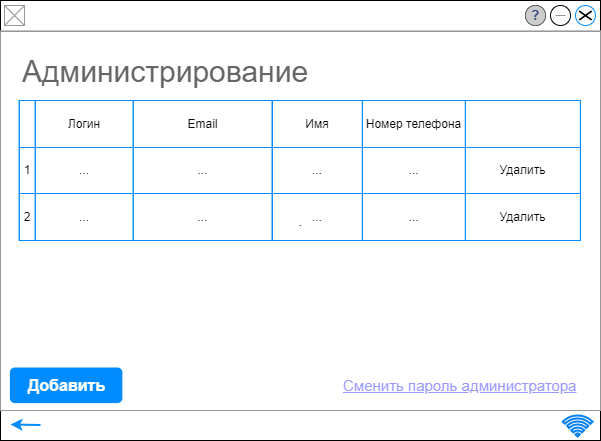

The diagram above was exported from draw.io. Its source (the exported page's mxGraphModel, read from the mxfile embedded in the PNG):
<mxGraphModel dx="1422" dy="865" grid="1" gridSize="10" guides="1" tooltips="1" connect="1" arrows="1" fold="1" page="1" pageScale="1" pageWidth="1100" pageHeight="850" math="0" shadow="0">
  <root>
    <mxCell id="0" />
    <mxCell id="1" parent="0" />
    <mxCell id="q8QPsdjGvOLuhf6KlMv1-1" value="" style="strokeWidth=1;shadow=0;dashed=0;align=center;html=1;shape=mxgraph.mockup.containers.window;align=left;verticalAlign=top;spacingLeft=8;strokeColor2=#008cff;strokeColor3=#c4c4c4;fontColor=#666666;mainText=;fontSize=17;labelBackgroundColor=none;" parent="1" vertex="1">
      <mxGeometry x="40" y="40" width="600" height="440" as="geometry" />
    </mxCell>
    <mxCell id="q8QPsdjGvOLuhf6KlMv1-2" value="" style="verticalLabelPosition=bottom;shadow=0;dashed=0;align=center;html=1;verticalAlign=top;strokeWidth=1;shape=mxgraph.mockup.graphics.simpleIcon;strokeColor=#999999;" parent="1" vertex="1">
      <mxGeometry x="44" y="45" width="20" height="20" as="geometry" />
    </mxCell>
    <mxCell id="q8QPsdjGvOLuhf6KlMv1-3" value="" style="verticalLabelPosition=bottom;shadow=0;dashed=0;align=center;html=1;verticalAlign=top;strokeWidth=1;shape=mxgraph.mockup.misc.help_icon;fontSize=14;" parent="1" vertex="1">
      <mxGeometry x="565" y="45" width="20" height="20" as="geometry" />
    </mxCell>
    <mxCell id="q8QPsdjGvOLuhf6KlMv1-4" value="" style="shape=mxgraph.mockup.markup.redX;fillColor=#000000;html=1;shadow=0;strokeColor=none;fontSize=14;" parent="1" vertex="1">
      <mxGeometry x="618" y="50" width="14" height="10" as="geometry" />
    </mxCell>
    <mxCell id="q8QPsdjGvOLuhf6KlMv1-5" value="" style="verticalLabelPosition=bottom;shadow=0;dashed=0;align=center;html=1;verticalAlign=top;strokeWidth=1;shape=mxgraph.mockup.markup.line;strokeColor=#999999;fontSize=14;fillColor=#000000;" parent="1" vertex="1">
      <mxGeometry x="595" y="45" width="10" height="20" as="geometry" />
    </mxCell>
    <mxCell id="q8QPsdjGvOLuhf6KlMv1-6" value="." style="strokeWidth=1;shadow=0;dashed=0;align=center;html=1;shape=mxgraph.mockup.forms.rrect;rSize=0;strokeColor=#999999;fillColor=#ffffff;fontSize=14;" parent="1" vertex="1">
      <mxGeometry x="40" y="71" width="600" height="379" as="geometry" />
    </mxCell>
    <mxCell id="q8QPsdjGvOLuhf6KlMv1-7" value="&lt;span style=&quot;font-size: 30px;&quot;&gt;Администрирование&lt;/span&gt;" style="strokeWidth=1;shadow=0;dashed=0;align=center;html=1;shape=mxgraph.mockup.forms.anchor;fontSize=12;fontColor=#666666;align=left;resizeWidth=1;spacingLeft=0;fillColor=#000000;" parent="q8QPsdjGvOLuhf6KlMv1-6" vertex="1">
      <mxGeometry width="252.04918032786884" height="20" relative="1" as="geometry">
        <mxPoint x="20" y="30" as="offset" />
      </mxGeometry>
    </mxCell>
    <mxCell id="q8QPsdjGvOLuhf6KlMv1-10" value="&lt;font style=&quot;font-size: 15px;&quot;&gt;Сменить пароль администратора&lt;/font&gt;" style="strokeWidth=1;shadow=0;dashed=0;align=center;html=1;shape=mxgraph.mockup.forms.anchor;fontSize=12;fontColor=#9999ff;align=left;spacingLeft=0;fontStyle=4;resizeWidth=1;fillColor=#000000;" parent="q8QPsdjGvOLuhf6KlMv1-6" vertex="1">
      <mxGeometry y="1" width="166.1931818181818" height="20" relative="1" as="geometry">
        <mxPoint x="341" y="-35" as="offset" />
      </mxGeometry>
    </mxCell>
    <mxCell id="q8QPsdjGvOLuhf6KlMv1-14" value="Добавить" style="strokeWidth=1;shadow=0;dashed=0;align=center;html=1;shape=mxgraph.mockup.forms.rrect;rSize=5;strokeColor=none;fontColor=#ffffff;fillColor=#008CFF;fontSize=16;fontStyle=1;" parent="q8QPsdjGvOLuhf6KlMv1-6" vertex="1">
      <mxGeometry x="9.375" y="336" width="112.5" height="35.6" as="geometry" />
    </mxCell>
    <mxCell id="q8QPsdjGvOLuhf6KlMv1-68" value="" style="childLayout=tableLayout;recursiveResize=0;shadow=0;fillColor=none;strokeColor=#008CFF;" parent="q8QPsdjGvOLuhf6KlMv1-6" vertex="1">
      <mxGeometry x="18.75" y="69" width="253.125" height="140" as="geometry" />
    </mxCell>
    <mxCell id="q8QPsdjGvOLuhf6KlMv1-69" value="" style="shape=tableRow;horizontal=0;startSize=0;swimlaneHead=0;swimlaneBody=0;top=0;left=0;bottom=0;right=0;dropTarget=0;collapsible=0;recursiveResize=0;expand=0;fontStyle=0;fillColor=none;strokeColor=inherit;" parent="q8QPsdjGvOLuhf6KlMv1-68" vertex="1">
      <mxGeometry width="253.125" height="47" as="geometry" />
    </mxCell>
    <mxCell id="q8QPsdjGvOLuhf6KlMv1-70" value="" style="connectable=0;recursiveResize=0;strokeColor=inherit;fillColor=none;align=center;whiteSpace=wrap;html=1;" parent="q8QPsdjGvOLuhf6KlMv1-69" vertex="1">
      <mxGeometry width="16" height="47" as="geometry">
        <mxRectangle width="16" height="47" as="alternateBounds" />
      </mxGeometry>
    </mxCell>
    <mxCell id="q8QPsdjGvOLuhf6KlMv1-71" value="Логин" style="connectable=0;recursiveResize=0;strokeColor=inherit;fillColor=none;align=center;whiteSpace=wrap;html=1;" parent="q8QPsdjGvOLuhf6KlMv1-69" vertex="1">
      <mxGeometry x="16" width="98" height="47" as="geometry">
        <mxRectangle width="98" height="47" as="alternateBounds" />
      </mxGeometry>
    </mxCell>
    <mxCell id="q8QPsdjGvOLuhf6KlMv1-72" value="Email" style="connectable=0;recursiveResize=0;strokeColor=inherit;fillColor=none;align=center;whiteSpace=wrap;html=1;" parent="q8QPsdjGvOLuhf6KlMv1-69" vertex="1">
      <mxGeometry x="114" width="139" height="47" as="geometry">
        <mxRectangle width="139" height="47" as="alternateBounds" />
      </mxGeometry>
    </mxCell>
    <mxCell id="q8QPsdjGvOLuhf6KlMv1-73" style="shape=tableRow;horizontal=0;startSize=0;swimlaneHead=0;swimlaneBody=0;top=0;left=0;bottom=0;right=0;dropTarget=0;collapsible=0;recursiveResize=0;expand=0;fontStyle=0;fillColor=none;strokeColor=inherit;" parent="q8QPsdjGvOLuhf6KlMv1-68" vertex="1">
      <mxGeometry y="47" width="253.125" height="46" as="geometry" />
    </mxCell>
    <mxCell id="q8QPsdjGvOLuhf6KlMv1-74" value="1" style="connectable=0;recursiveResize=0;strokeColor=inherit;fillColor=none;align=center;whiteSpace=wrap;html=1;" parent="q8QPsdjGvOLuhf6KlMv1-73" vertex="1">
      <mxGeometry width="16" height="46" as="geometry">
        <mxRectangle width="16" height="46" as="alternateBounds" />
      </mxGeometry>
    </mxCell>
    <mxCell id="q8QPsdjGvOLuhf6KlMv1-75" value="..." style="connectable=0;recursiveResize=0;strokeColor=inherit;fillColor=none;align=center;whiteSpace=wrap;html=1;" parent="q8QPsdjGvOLuhf6KlMv1-73" vertex="1">
      <mxGeometry x="16" width="98" height="46" as="geometry">
        <mxRectangle width="98" height="46" as="alternateBounds" />
      </mxGeometry>
    </mxCell>
    <mxCell id="q8QPsdjGvOLuhf6KlMv1-76" value="..." style="connectable=0;recursiveResize=0;strokeColor=inherit;fillColor=none;align=center;whiteSpace=wrap;html=1;" parent="q8QPsdjGvOLuhf6KlMv1-73" vertex="1">
      <mxGeometry x="114" width="139" height="46" as="geometry">
        <mxRectangle width="139" height="46" as="alternateBounds" />
      </mxGeometry>
    </mxCell>
    <mxCell id="q8QPsdjGvOLuhf6KlMv1-77" style="shape=tableRow;horizontal=0;startSize=0;swimlaneHead=0;swimlaneBody=0;top=0;left=0;bottom=0;right=0;dropTarget=0;collapsible=0;recursiveResize=0;expand=0;fontStyle=0;fillColor=none;strokeColor=inherit;" parent="q8QPsdjGvOLuhf6KlMv1-68" vertex="1">
      <mxGeometry y="93" width="253.125" height="47" as="geometry" />
    </mxCell>
    <mxCell id="q8QPsdjGvOLuhf6KlMv1-78" value="2" style="connectable=0;recursiveResize=0;strokeColor=inherit;fillColor=none;align=center;whiteSpace=wrap;html=1;" parent="q8QPsdjGvOLuhf6KlMv1-77" vertex="1">
      <mxGeometry width="16" height="47" as="geometry">
        <mxRectangle width="16" height="47" as="alternateBounds" />
      </mxGeometry>
    </mxCell>
    <mxCell id="q8QPsdjGvOLuhf6KlMv1-79" value="..." style="connectable=0;recursiveResize=0;strokeColor=inherit;fillColor=none;align=center;whiteSpace=wrap;html=1;" parent="q8QPsdjGvOLuhf6KlMv1-77" vertex="1">
      <mxGeometry x="16" width="98" height="47" as="geometry">
        <mxRectangle width="98" height="47" as="alternateBounds" />
      </mxGeometry>
    </mxCell>
    <mxCell id="q8QPsdjGvOLuhf6KlMv1-80" value="..." style="connectable=0;recursiveResize=0;strokeColor=inherit;fillColor=none;align=center;whiteSpace=wrap;html=1;" parent="q8QPsdjGvOLuhf6KlMv1-77" vertex="1">
      <mxGeometry x="114" width="139" height="47" as="geometry">
        <mxRectangle width="139" height="47" as="alternateBounds" />
      </mxGeometry>
    </mxCell>
    <mxCell id="q8QPsdjGvOLuhf6KlMv1-85" value="" style="childLayout=tableLayout;recursiveResize=0;shadow=0;fillColor=none;strokeColor=#008CFF;" parent="q8QPsdjGvOLuhf6KlMv1-6" vertex="1">
      <mxGeometry x="271.88" y="69" width="308.13" height="140" as="geometry" />
    </mxCell>
    <mxCell id="q8QPsdjGvOLuhf6KlMv1-86" value="" style="shape=tableRow;horizontal=0;startSize=0;swimlaneHead=0;swimlaneBody=0;top=0;left=0;bottom=0;right=0;dropTarget=0;collapsible=0;recursiveResize=0;expand=0;fontStyle=0;fillColor=none;strokeColor=inherit;" parent="q8QPsdjGvOLuhf6KlMv1-85" vertex="1">
      <mxGeometry width="308.13" height="47" as="geometry" />
    </mxCell>
    <mxCell id="q8QPsdjGvOLuhf6KlMv1-87" value="Имя" style="connectable=0;recursiveResize=0;strokeColor=inherit;fillColor=none;align=center;whiteSpace=wrap;html=1;" parent="q8QPsdjGvOLuhf6KlMv1-86" vertex="1">
      <mxGeometry width="90" height="47" as="geometry">
        <mxRectangle width="90" height="47" as="alternateBounds" />
      </mxGeometry>
    </mxCell>
    <mxCell id="q8QPsdjGvOLuhf6KlMv1-88" value="Номер телефона" style="connectable=0;recursiveResize=0;strokeColor=inherit;fillColor=none;align=center;whiteSpace=wrap;html=1;" parent="q8QPsdjGvOLuhf6KlMv1-86" vertex="1">
      <mxGeometry x="90" width="103" height="47" as="geometry">
        <mxRectangle width="103" height="47" as="alternateBounds" />
      </mxGeometry>
    </mxCell>
    <mxCell id="q8QPsdjGvOLuhf6KlMv1-89" value="" style="connectable=0;recursiveResize=0;strokeColor=inherit;fillColor=none;align=center;whiteSpace=wrap;html=1;" parent="q8QPsdjGvOLuhf6KlMv1-86" vertex="1">
      <mxGeometry x="193" width="115" height="47" as="geometry">
        <mxRectangle width="115" height="47" as="alternateBounds" />
      </mxGeometry>
    </mxCell>
    <mxCell id="q8QPsdjGvOLuhf6KlMv1-90" style="shape=tableRow;horizontal=0;startSize=0;swimlaneHead=0;swimlaneBody=0;top=0;left=0;bottom=0;right=0;dropTarget=0;collapsible=0;recursiveResize=0;expand=0;fontStyle=0;fillColor=none;strokeColor=inherit;" parent="q8QPsdjGvOLuhf6KlMv1-85" vertex="1">
      <mxGeometry y="47" width="308.13" height="46" as="geometry" />
    </mxCell>
    <mxCell id="q8QPsdjGvOLuhf6KlMv1-91" value="..." style="connectable=0;recursiveResize=0;strokeColor=inherit;fillColor=none;align=center;whiteSpace=wrap;html=1;" parent="q8QPsdjGvOLuhf6KlMv1-90" vertex="1">
      <mxGeometry width="90" height="46" as="geometry">
        <mxRectangle width="90" height="46" as="alternateBounds" />
      </mxGeometry>
    </mxCell>
    <mxCell id="q8QPsdjGvOLuhf6KlMv1-92" value="..." style="connectable=0;recursiveResize=0;strokeColor=inherit;fillColor=none;align=center;whiteSpace=wrap;html=1;" parent="q8QPsdjGvOLuhf6KlMv1-90" vertex="1">
      <mxGeometry x="90" width="103" height="46" as="geometry">
        <mxRectangle width="103" height="46" as="alternateBounds" />
      </mxGeometry>
    </mxCell>
    <mxCell id="q8QPsdjGvOLuhf6KlMv1-93" value="Удалить" style="connectable=0;recursiveResize=0;strokeColor=inherit;fillColor=none;align=center;whiteSpace=wrap;html=1;" parent="q8QPsdjGvOLuhf6KlMv1-90" vertex="1">
      <mxGeometry x="193" width="115" height="46" as="geometry">
        <mxRectangle width="115" height="46" as="alternateBounds" />
      </mxGeometry>
    </mxCell>
    <mxCell id="q8QPsdjGvOLuhf6KlMv1-94" style="shape=tableRow;horizontal=0;startSize=0;swimlaneHead=0;swimlaneBody=0;top=0;left=0;bottom=0;right=0;dropTarget=0;collapsible=0;recursiveResize=0;expand=0;fontStyle=0;fillColor=none;strokeColor=inherit;" parent="q8QPsdjGvOLuhf6KlMv1-85" vertex="1">
      <mxGeometry y="93" width="308.13" height="47" as="geometry" />
    </mxCell>
    <mxCell id="q8QPsdjGvOLuhf6KlMv1-95" value="..." style="connectable=0;recursiveResize=0;strokeColor=inherit;fillColor=none;align=center;whiteSpace=wrap;html=1;" parent="q8QPsdjGvOLuhf6KlMv1-94" vertex="1">
      <mxGeometry width="90" height="47" as="geometry">
        <mxRectangle width="90" height="47" as="alternateBounds" />
      </mxGeometry>
    </mxCell>
    <mxCell id="q8QPsdjGvOLuhf6KlMv1-96" value="..." style="connectable=0;recursiveResize=0;strokeColor=inherit;fillColor=none;align=center;whiteSpace=wrap;html=1;" parent="q8QPsdjGvOLuhf6KlMv1-94" vertex="1">
      <mxGeometry x="90" width="103" height="47" as="geometry">
        <mxRectangle width="103" height="47" as="alternateBounds" />
      </mxGeometry>
    </mxCell>
    <mxCell id="q8QPsdjGvOLuhf6KlMv1-97" value="Удалить" style="connectable=0;recursiveResize=0;strokeColor=inherit;fillColor=none;align=center;whiteSpace=wrap;html=1;" parent="q8QPsdjGvOLuhf6KlMv1-94" vertex="1">
      <mxGeometry x="193" width="115" height="47" as="geometry">
        <mxRectangle width="115" height="47" as="alternateBounds" />
      </mxGeometry>
    </mxCell>
    <mxCell id="q8QPsdjGvOLuhf6KlMv1-12" value="" style="html=1;verticalLabelPosition=bottom;align=center;labelBackgroundColor=#ffffff;verticalAlign=top;strokeWidth=2;strokeColor=#0080F0;shadow=0;dashed=0;shape=mxgraph.ios7.icons.wifi;pointerEvents=1" parent="1" vertex="1">
      <mxGeometry x="602.3" y="455" width="29.7" height="21" as="geometry" />
    </mxCell>
    <mxCell id="q8QPsdjGvOLuhf6KlMv1-13" value="" style="endArrow=classic;html=1;rounded=0;strokeWidth=2;strokeColor=#008CFF;" parent="1" edge="1">
      <mxGeometry width="50" height="50" relative="1" as="geometry">
        <mxPoint x="80" y="464.4999999999998" as="sourcePoint" />
        <mxPoint x="50" y="464" as="targetPoint" />
      </mxGeometry>
    </mxCell>
  </root>
</mxGraphModel>